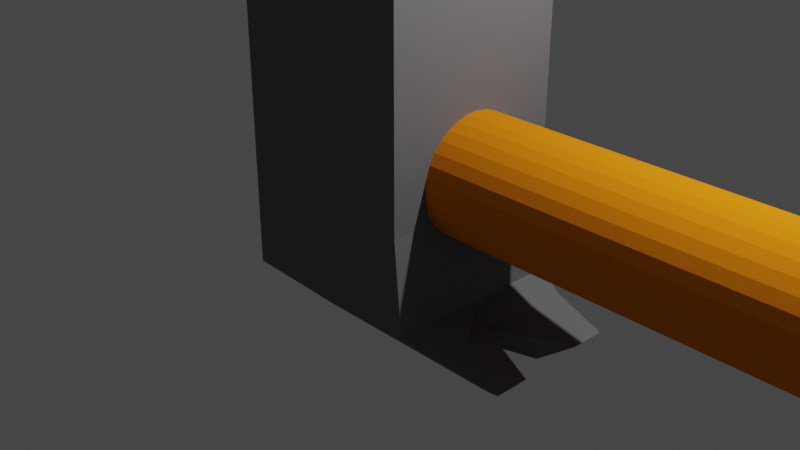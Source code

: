 # Source: hammer2cuzmaciekliedtome.blend  (saved by Blender 2.82.7; exported with 4.5.12 LTS)
import bpy
from mathutils import Matrix  # noqa: F401  (used for matrix-valued properties, if any)

bpy.ops.wm.read_factory_settings(use_empty=True)
scene = bpy.context.scene
scene.name = 'Scene'

# ---- collections
col_collection = bpy.data.collections.new('Collection'); scene.collection.children.link(col_collection)

# ---- materials (node trees are filled in below, after node groups)
mat_m_ot = bpy.data.materials.new('młot')
mat_m_ot.alpha_threshold = 0.0
mat_m_ot.use_transparent_shadow = False
mat_m_ot.diffuse_color = (0.1667, 0.1667, 0.1724, 0.6322)
mat_m_ot.roughness = 1.0
mat_m_ot.line_color = (0.0, 0.0, 0.0, 1.0)
mat_kij = bpy.data.materials.new('kij')
mat_kij.alpha_threshold = 0.0
mat_kij.use_transparent_shadow = False
mat_kij.diffuse_color = (0.8, 0.2201, 0.006386, 1.0)
mat_kij.line_color = (0.0, 0.0, 0.0, 1.0)

# ---- material node trees

# ---- world
world_world = bpy.data.worlds.new('World'); scene.world = world_world
world_world.use_nodes = True; world_world.node_tree.nodes.clear()
_N = world_world.node_tree.nodes; _L = world_world.node_tree.links
n0 = _N.new('ShaderNodeOutputWorld'); n0.name = 'World Output'; n0.location = (300, 300)
n1 = _N.new('ShaderNodeBackground'); n1.name = 'Background'; n1.location = (10, 300)
n1.inputs[0].default_value = (0.05088, 0.05088, 0.05088, 1.0)
_L.new(n1.outputs[0], n0.inputs[0])
n0.is_active_output = True
world_world.color = (0.05088, 0.05088, 0.05088)
world_world.use_sun_shadow = False
world_world.sun_shadow_jitter_overblur = 0.0

# ---- cameras
cam_camera = bpy.data.cameras.new('Camera')
cam_camera.clip_end = 100.0
cam_camera.ortho_scale = 7.314

# ---- lights
light_light = bpy.data.lights.new('Light', 'POINT')
light_light.transmission_factor = 0.0
light_light.energy = 1000.0
light_light.shadow_soft_size = 0.1
light_light.shadow_maximum_resolution = 0.006
light_light.use_absolute_resolution = True

# ---- meshes
me_cube = bpy.data.meshes.new('Cube')
me_cube.from_pydata([(1.0, 1.0, 0.4858), (1.0, -1.0, 0.4858), (-1.0, 1.0, 0.4858), (-1.0, -1.0, 0.4858), (1.088, 1.0, -0.5022), (1.675, 0.5022, -1.0), (1.713, -0.5022, -1.0), (1.088, -1.0, -0.5022), (-1.0, 1.0, -0.5022), (-0.5022, 0.5022, -1.0), (-0.5022, -0.5022, -1.0), (-1.0, -1.0, -0.5022), (0.4858, 0.4858, 3.684), (1.0, 1.0, 3.17), (0.4858, -0.4858, 3.684), (1.0, -1.0, 3.17), (-0.4858, 0.4858, 3.684), (-1.0, 1.0, 3.17), (-0.4858, -0.4858, 3.684), (-1.0, -1.0, 3.17), (2.03, 0.7511, -0.7511), (2.067, -0.7511, -0.7511), (0.8603, 0.0, -1.0), (1.088, 0.0, -0.5022), (1.215, 0.0, -0.7511), (1.853, 0.6266, -0.8755), (1.406, -0.8755, -0.6266), (1.675, 0.2511, -1.0), (1.088, -0.5, -0.5022), (1.392, 0.8755, -0.6266), (1.89, -0.6266, -0.8755), (1.713, -0.2511, -1.0), (1.088, 0.5, -0.5022), (1.074, 0.0, -0.6266), (1.038, 0.0, -0.8755), (2.067, -0.3755, -0.7511), (2.03, 0.3755, -0.7511), (1.853, 0.3133, -0.8755), (1.89, -0.3133, -0.8755), (1.406, -0.4378, -0.6266), (1.392, 0.4378, -0.6266)], [], [(11, 3, 2, 8), (4, 0, 1, 7, 28, 23, 32), (7, 1, 3, 11), (3, 1, 15, 19), (2, 3, 19, 17), (0, 2, 17, 13), (1, 0, 13, 15), (9, 5, 27, 22, 31, 6, 10), (9, 10, 11, 8), (5, 9, 8, 4, 29, 20, 25), (10, 6, 30, 21, 26, 7, 11), (40, 29, 4, 32), (8, 2, 0, 4), (12, 16, 18, 14), (14, 18, 19, 15), (12, 14, 15, 13), (18, 16, 17, 19), (16, 12, 13, 17), (39, 33, 23, 28), (38, 34, 24, 35), (37, 25, 20, 36), (34, 37, 36, 24), (22, 27, 37, 34), (27, 5, 25, 37), (30, 38, 35, 21), (6, 31, 38, 30), (31, 22, 34, 38), (26, 39, 28, 7), (21, 35, 39, 26), (35, 24, 33, 39), (33, 40, 32, 23), (24, 36, 40, 33), (36, 20, 29, 40)])
_uv = me_cube.uv_layers.new(name='UVMap')
_uv.uv.foreach_set('vector', [0.4372, 0.0, 0.5607, 0.0, 0.5607, 0.25, 0.4372, 0.25, 0.4372, 0.5, 0.5607, 0.5, 0.5607, 0.75, 0.4372, 0.75, 0.4372, 0.6875, 0.4372, 0.625, 0.4372, 0.5625, 0.4372, 0.75, 0.5607, 0.75, 0.5607, 1.0, 0.4372, 1.0, 0.5607, 1.0, 0.5607, 0.75, 0.5607, 0.75, 0.5607, 1.0, 0.5607, 0.25, 0.5607, 0.0, 0.5607, 0.0, 0.5607, 0.25, 0.5607, 0.5, 0.5607, 0.25, 0.5607, 0.25, 0.5607, 0.5, 0.5607, 0.75, 0.5607, 0.5, 0.5607, 0.5, 0.5607, 0.75, 0.1872, 0.5622, 0.3128, 0.5622, 0.3128, 0.5936, 0.3128, 0.625, 0.3128, 0.6564, 0.3128, 0.6878, 0.1872, 0.6878, 0.1872, 0.5622, 0.1872, 0.6878, 0.125, 0.75, 0.125, 0.5, 0.3128, 0.5622, 0.1872, 0.5622, 0.125, 0.5, 0.375, 0.5, 0.3594, 0.5156, 0.3439, 0.5311, 0.3283, 0.5467, 0.1872, 0.6878, 0.3128, 0.6878, 0.3283, 0.7033, 0.3439, 0.7189, 0.3594, 0.7344, 0.375, 0.75, 0.125, 0.75, 0.4061, 0.5703, 0.4061, 0.5156, 0.4372, 0.5, 0.4372, 0.5625, 0.4372, 0.25, 0.5607, 0.25, 0.5607, 0.5, 0.4372, 0.5, 0.6893, 0.5643, 0.8107, 0.5643, 0.8107, 0.6857, 0.6893, 0.6857, 0.6893, 0.6857, 0.8107, 0.6857, 0.875, 0.75, 0.625, 0.75, 0.6893, 0.5643, 0.6893, 0.6857, 0.5607, 0.75, 0.5607, 0.5, 0.8107, 0.6857, 0.8107, 0.5643, 0.875, 0.5, 0.875, 0.75, 0.8107, 0.5643, 0.6893, 0.5643, 0.625, 0.5, 0.875, 0.5, 0.4061, 0.6797, 0.4061, 0.625, 0.4372, 0.625, 0.4372, 0.6875, 0.3439, 0.6642, 0.3439, 0.625, 0.375, 0.625, 0.375, 0.6719, 0.3439, 0.5858, 0.3439, 0.5467, 0.375, 0.5311, 0.375, 0.5781, 0.3439, 0.625, 0.3439, 0.5858, 0.375, 0.5781, 0.375, 0.625, 0.3128, 0.625, 0.3128, 0.5936, 0.3439, 0.5858, 0.3439, 0.625, 0.3128, 0.5936, 0.3128, 0.5622, 0.3439, 0.5467, 0.3439, 0.5858, 0.3439, 0.7033, 0.3439, 0.6642, 0.375, 0.6719, 0.375, 0.7189, 0.3128, 0.6878, 0.3128, 0.6564, 0.3439, 0.6642, 0.3439, 0.7033, 0.3128, 0.6564, 0.3128, 0.625, 0.3439, 0.625, 0.3439, 0.6642, 0.4061, 0.7344, 0.4061, 0.6797, 0.4372, 0.6875, 0.4372, 0.75, 0.375, 0.7189, 0.375, 0.6719, 0.4061, 0.6797, 0.4061, 0.7344, 0.375, 0.6719, 0.375, 0.625, 0.4061, 0.625, 0.4061, 0.6797, 0.4061, 0.625, 0.4061, 0.5703, 0.4372, 0.5625, 0.4372, 0.625, 0.375, 0.625, 0.375, 0.5781, 0.4061, 0.5703, 0.4061, 0.625, 0.375, 0.5781, 0.375, 0.5311, 0.4061, 0.5156, 0.4061, 0.5703])
me_cube.materials.append(mat_m_ot)
me_cube.use_remesh_preserve_volume = False
me_cube.use_remesh_preserve_attributes = False
me_cube.use_mirror_vertex_groups = False
me_cube.update()
me_cube_001 = bpy.data.meshes.new('Cube.001')
me_cube_001.from_pydata([(1.0, 1.0, 0.4858), (1.0, -1.0, 0.4858), (12.18, 0.6244, 0.8003), (0.7697, 0.6006, 0.8046), (12.18, 0.6158, 0.9201), (0.7752, 0.5921, 0.9244), (12.19, 0.584, 1.036), (0.7847, 0.5603, 1.04), (12.2, 0.5302, 1.143), (0.7979, 0.5065, 1.148), (12.22, 0.4566, 1.238), (0.8143, 0.4328, 1.243), (12.24, 0.3658, 1.317), (0.8332, 0.342, 1.321), (12.26, 0.2614, 1.376), (0.854, 0.2377, 1.381), (12.28, 0.1474, 1.414), (0.8758, 0.1237, 1.419), (12.3, 0.02825, 1.429), (0.8978, 0.004509, 1.434), (12.32, -0.09156, 1.421), (0.9191, -0.1153, 1.425), (12.34, -0.2074, 1.389), (0.9389, -0.2311, 1.393), (12.36, -0.3148, 1.335), (0.9565, -0.3385, 1.339), (12.38, -0.4097, 1.261), (0.9712, -0.4334, 1.266), (12.39, -0.4883, 1.171), (0.9824, -0.512, 1.175), (12.4, -0.5477, 1.066), (0.9898, -0.5715, 1.07), (12.4, -0.5857, 0.9522), (0.9929, -0.6094, 0.9565), (12.4, -0.6006, 0.833), (0.9917, -0.6244, 0.8373), (12.39, -0.5921, 0.7132), (0.9862, -0.6158, 0.7175), (12.38, -0.5603, 0.5973), (0.9767, -0.584, 0.6016), (12.37, -0.5065, 0.4899), (0.9635, -0.5302, 0.4942), (12.35, -0.4328, 0.395), (0.9471, -0.4566, 0.3993), (12.33, -0.342, 0.3164), (0.9281, -0.3658, 0.3207), (12.31, -0.2377, 0.2569), (0.9074, -0.2614, 0.2612), (12.29, -0.1237, 0.219), (0.8856, -0.1474, 0.2233), (12.27, -0.004509, 0.204), (0.8636, -0.02825, 0.2083), (12.25, 0.1153, 0.2126), (0.8423, 0.09156, 0.2169), (12.23, 0.2311, 0.2444), (0.8224, 0.2074, 0.2487), (12.21, 0.3385, 0.2982), (0.8048, 0.3148, 0.3025), (12.2, 0.4334, 0.3719), (0.7901, 0.4097, 0.3762), (12.18, 0.512, 0.4627), (0.7789, 0.4883, 0.467), (12.18, 0.5715, 0.5671), (0.7716, 0.5477, 0.5714), (12.17, 0.6094, 0.6811), (0.7685, 0.5857, 0.6854)], [(1, 0)], [(2, 3, 5, 4), (4, 5, 7, 6), (6, 7, 9, 8), (8, 9, 11, 10), (10, 11, 13, 12), (12, 13, 15, 14), (14, 15, 17, 16), (16, 17, 19, 18), (18, 19, 21, 20), (20, 21, 23, 22), (22, 23, 25, 24), (24, 25, 27, 26), (26, 27, 29, 28), (28, 29, 31, 30), (30, 31, 33, 32), (32, 33, 35, 34), (34, 35, 37, 36), (36, 37, 39, 38), (38, 39, 41, 40), (40, 41, 43, 42), (42, 43, 45, 44), (44, 45, 47, 46), (46, 47, 49, 48), (48, 49, 51, 50), (50, 51, 53, 52), (52, 53, 55, 54), (54, 55, 57, 56), (56, 57, 59, 58), (58, 59, 61, 60), (60, 61, 63, 62), (5, 3, 65, 63, 61, 59, 57, 55, 53, 51, 49, 47, 45, 43, 41, 39, 37, 35, 33, 31, 29, 27, 25, 23, 21, 19, 17, 15, 13, 11, 9, 7), (62, 63, 65, 64), (64, 65, 3, 2), (2, 4, 6, 8, 10, 12, 14, 16, 18, 20, 22, 24, 26, 28, 30, 32, 34, 36, 38, 40, 42, 44, 46, 48, 50, 52, 54, 56, 58, 60, 62, 64)])
_uv = me_cube_001.uv_layers.new(name='UVMap')
_uv.uv.foreach_set('vector', [1.0, 0.5, 1.0, 1.0, 0.9688, 1.0, 0.9688, 0.5, 0.9688, 0.5, 0.9688, 1.0, 0.9375, 1.0, 0.9375, 0.5, 0.9375, 0.5, 0.9375, 1.0, 0.9062, 1.0, 0.9062, 0.5, 0.9062, 0.5, 0.9062, 1.0, 0.875, 1.0, 0.875, 0.5, 0.875, 0.5, 0.875, 1.0, 0.8438, 1.0, 0.8438, 0.5, 0.8438, 0.5, 0.8438, 1.0, 0.8125, 1.0, 0.8125, 0.5, 0.8125, 0.5, 0.8125, 1.0, 0.7812, 1.0, 0.7812, 0.5, 0.7812, 0.5, 0.7812, 1.0, 0.75, 1.0, 0.75, 0.5, 0.75, 0.5, 0.75, 1.0, 0.7188, 1.0, 0.7188, 0.5, 0.7188, 0.5, 0.7188, 1.0, 0.6875, 1.0, 0.6875, 0.5, 0.6875, 0.5, 0.6875, 1.0, 0.6562, 1.0, 0.6562, 0.5, 0.6562, 0.5, 0.6562, 1.0, 0.625, 1.0, 0.625, 0.5, 0.625, 0.5, 0.625, 1.0, 0.5938, 1.0, 0.5938, 0.5, 0.5938, 0.5, 0.5938, 1.0, 0.5625, 1.0, 0.5625, 0.5, 0.5625, 0.5, 0.5625, 1.0, 0.5312, 1.0, 0.5312, 0.5, 0.5312, 0.5, 0.5312, 1.0, 0.5, 1.0, 0.5, 0.5, 0.5, 0.5, 0.5, 1.0, 0.4688, 1.0, 0.4688, 0.5, 0.4688, 0.5, 0.4688, 1.0, 0.4375, 1.0, 0.4375, 0.5, 0.4375, 0.5, 0.4375, 1.0, 0.4062, 1.0, 0.4062, 0.5, 0.4062, 0.5, 0.4062, 1.0, 0.375, 1.0, 0.375, 0.5, 0.375, 0.5, 0.375, 1.0, 0.3438, 1.0, 0.3438, 0.5, 0.3438, 0.5, 0.3438, 1.0, 0.3125, 1.0, 0.3125, 0.5, 0.3125, 0.5, 0.3125, 1.0, 0.2812, 1.0, 0.2812, 0.5, 0.2812, 0.5, 0.2812, 1.0, 0.25, 1.0, 0.25, 0.5, 0.25, 0.5, 0.25, 1.0, 0.2188, 1.0, 0.2188, 0.5, 0.2188, 0.5, 0.2188, 1.0, 0.1875, 1.0, 0.1875, 0.5, 0.1875, 0.5, 0.1875, 1.0, 0.1562, 1.0, 0.1562, 0.5, 0.1562, 0.5, 0.1562, 1.0, 0.125, 1.0, 0.125, 0.5, 0.125, 0.5, 0.125, 1.0, 0.09375, 1.0, 0.09375, 0.5, 0.09375, 0.5, 0.09375, 1.0, 0.0625, 1.0, 0.0625, 0.5, 0.2968, 0.4854, 0.25, 0.49, 0.2032, 0.4854, 0.1582, 0.4717, 0.1167, 0.4496, 0.08029, 0.4197, 0.05045, 0.3833, 0.02827, 0.3418, 0.01461, 0.2968, 0.01, 0.25, 0.01461, 0.2032, 0.02827, 0.1582, 0.05045, 0.1167, 0.08029, 0.08029, 0.1167, 0.05045, 0.1582, 0.02827, 0.2032, 0.01461, 0.25, 0.01, 0.2968, 0.01461, 0.3418, 0.02827, 0.3833, 0.05045, 0.4197, 0.08029, 0.4496, 0.1167, 0.4717, 0.1582, 0.4854, 0.2032, 0.49, 0.25, 0.4854, 0.2968, 0.4717, 0.3418, 0.4496, 0.3833, 0.4197, 0.4197, 0.3833, 0.4496, 0.3418, 0.4717, 0.0625, 0.5, 0.0625, 1.0, 0.03125, 1.0, 0.03125, 0.5, 0.03125, 0.5, 0.03125, 1.0, 0.0, 1.0, 0.0, 0.5, 0.75, 0.49, 0.7968, 0.4854, 0.8418, 0.4717, 0.8833, 0.4496, 0.9197, 0.4197, 0.9496, 0.3833, 0.9717, 0.3418, 0.9854, 0.2968, 0.99, 0.25, 0.9854, 0.2032, 0.9717, 0.1582, 0.9496, 0.1167, 0.9197, 0.08029, 0.8833, 0.05045, 0.8418, 0.02827, 0.7968, 0.01461, 0.75, 0.01, 0.7032, 0.01461, 0.6582, 0.02827, 0.6167, 0.05045, 0.5803, 0.08029, 0.5504, 0.1167, 0.5283, 0.1582, 0.5146, 0.2032, 0.51, 0.25, 0.5146, 0.2968, 0.5283, 0.3418, 0.5504, 0.3833, 0.5803, 0.4197, 0.6167, 0.4496, 0.6582, 0.4717, 0.7032, 0.4854])
me_cube_001.materials.append(mat_kij)
me_cube_001.use_remesh_preserve_volume = False
me_cube_001.use_remesh_preserve_attributes = False
me_cube_001.use_mirror_vertex_groups = False
me_cube_001.update()

# ---- objects
ob_m_ot = bpy.data.objects.new('młot', me_cube)
ob_light = bpy.data.objects.new('Light', light_light)
ob_camera = bpy.data.objects.new('Camera', cam_camera)
ob_kij = bpy.data.objects.new('kij', me_cube_001)

# ---- transforms, parenting, visibility, modifiers, constraints
ob_m_ot.location = (0.0, 0.0, 0.0)
ob_m_ot.lock_rotations_4d = False
ob_m_ot.empty_display_type = 'ARROWS'
ob_m_ot.lineart.crease_threshold = 0.0
ob_light.location = (4.076, 1.005, 5.904)
ob_light.rotation_euler = (0.6503, 0.05522, 1.866)
ob_light.lock_rotations_4d = False
ob_light.empty_display_type = 'ARROWS'
ob_light.color = (0.0, 0.0, 0.0, 0.0)
ob_light.lineart.crease_threshold = 0.0
ob_camera.location = (7.359, -6.926, 4.958)
ob_camera.rotation_euler = (1.109, 0.0, 0.8149)
ob_camera.lock_rotations_4d = False
ob_camera.empty_display_type = 'ARROWS'
ob_camera.color = (0.0, 0.0, 0.0, 0.0)
ob_camera.display_type = 'WIRE'
ob_camera.lineart.crease_threshold = 0.0
ob_kij.location = (0.0, 0.0, 0.0)
ob_kij.lock_rotations_4d = False
ob_kij.empty_display_type = 'ARROWS'
ob_kij.lineart.crease_threshold = 0.0

# ---- collection membership
col_collection.objects.link(ob_m_ot)
col_collection.objects.link(ob_light)
col_collection.objects.link(ob_camera)
col_collection.objects.link(ob_kij)

# ---- scene / render settings (as saved in the file)
scene.camera = ob_camera
scene.frame_start = 1; scene.frame_end = 250; scene.frame_set(1)
scene.render.engine = 'BLENDER_EEVEE_NEXT'
scene.cycles.use_denoising = False
scene.cycles.samples = 128
scene.cycles.sampling_pattern = 'TABULATED_SOBOL'
scene.cycles.use_adaptive_sampling = False
scene.cycles.use_light_tree = False
scene.view_settings.view_transform = 'Filmic'
bpy.context.view_layer.update()
